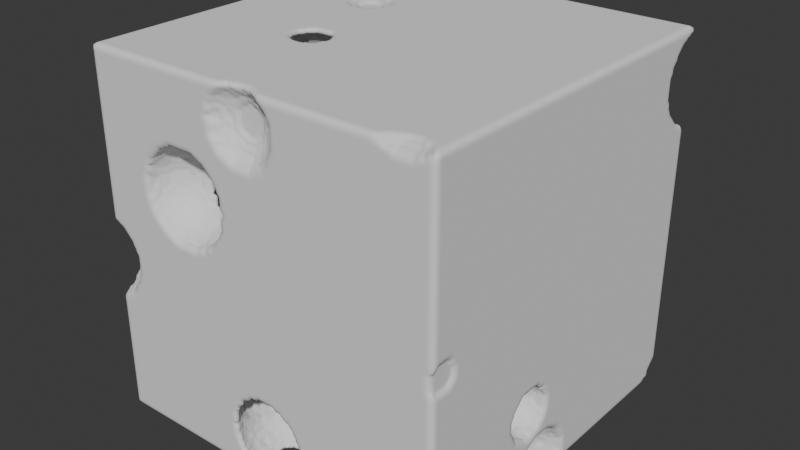 # Source: img-20240827215030518.blend  (saved by Blender 4.2.66; exported with 4.5.12 LTS)
import bpy
from mathutils import Matrix  # noqa: F401  (used for matrix-valued properties, if any)

bpy.ops.wm.read_factory_settings(use_empty=True)
scene = bpy.context.scene
scene.name = 'Scene'

# ---- collections
col_collection = bpy.data.collections.new('Collection'); scene.collection.children.link(col_collection)
col_export = bpy.data.collections.new('Export'); scene.collection.children.link(col_export)

# ---- node groups
ng_002 = bpy.data.node_groups.new('几何节点.002', 'GeometryNodeTree')
_s = ng_002.interface.new_socket(name='几何数据', in_out='OUTPUT', socket_type='NodeSocketGeometry')
_s = ng_002.interface.new_socket(name='几何数据', in_out='INPUT', socket_type='NodeSocketGeometry')
ng_002.is_modifier = True
_N = ng_002.nodes; _L = ng_002.links
n0 = _N.new('NodeGroupOutput'); n0.name = '组输出'; n0.location = (720, 40)
n1 = _N.new('GeometryNodeVolumeCube'); n1.name = '体积立方体'; n1.location = (20, 40)
n1.inputs[4].default_value = 128
n1.inputs[5].default_value = 128
n1.inputs[6].default_value = 128
n2 = _N.new('ShaderNodeTexVoronoi'); n2.name = '沃罗诺伊纹理'; n2.location = (-360, 20)
n2.voronoi_dimensions = '4D'
n2.inputs[1].default_value = 2.0
n2.inputs[2].default_value = 1.5
n3 = _N.new('ShaderNodeMath'); n3.name = '运算'; n3.location = (-180, 20)
n3.operation = 'GREATER_THAN'
n3.inputs[1].default_value = 0.4
n4 = _N.new('GeometryNodeVolumeToMesh'); n4.name = '体积 转 网格'; n4.location = (320, 20)
n5 = _N.new('GeometryNodeSetShadeSmooth'); n5.name = '设置着色平滑'; n5.location = (540, 60)
_L.new(n5.outputs[0], n0.inputs[0])
_L.new(n2.outputs[0], n3.inputs[0])
_L.new(n3.outputs[0], n1.inputs[0])
_L.new(n1.outputs[0], n4.inputs[0])
_L.new(n4.outputs[0], n5.inputs[0])
n0.is_active_output = True

# ---- world
world_world = bpy.data.worlds.new('World'); scene.world = world_world
world_world.use_nodes = True; world_world.node_tree.nodes.clear()
_N = world_world.node_tree.nodes; _L = world_world.node_tree.links
n0 = _N.new('ShaderNodeOutputWorld'); n0.name = 'World Output'; n0.location = (300, 300)
n1 = _N.new('ShaderNodeBackground'); n1.name = 'Background'; n1.location = (10, 300)
n1.inputs[0].default_value = (0.05088, 0.05088, 0.05088, 1.0)
_L.new(n1.outputs[0], n0.inputs[0])
n0.is_active_output = True
world_world.color = (0.05088, 0.05088, 0.05088)
world_world.sun_shadow_jitter_overblur = 0.0

# ---- meshes
me_x = bpy.data.meshes.new('平面')
me_x.from_pydata([(-1.0, -1.0, 0.0), (1.0, -1.0, 0.0), (-1.0, 1.0, 0.0), (1.0, 1.0, 0.0)], [], [(0, 1, 3, 2)])
_uv = me_x.uv_layers.new(name='UV 贴图')
_uv.uv.foreach_set('vector', [0.0, 0.0, 1.0, 0.0, 1.0, 1.0, 0.0, 1.0])
me_x.update()

# ---- objects
ob_x = bpy.data.objects.new('平面', me_x)

# ---- transforms, parenting, visibility, modifiers, constraints
ob_x.location = (0.0, 0.0, 0.0)
_m = ob_x.modifiers.new('几何节点', 'NODES')
_m.node_group = ng_002

# ---- collection membership
col_collection.objects.link(ob_x)

# ---- scene / render settings (as saved in the file)
scene.frame_start = 1; scene.frame_end = 250; scene.frame_set(1)
scene.render.engine = 'BLENDER_EEVEE_NEXT'
bpy.context.view_layer.update()

# ---- added for rendering (the .blend has no active camera and no usable light): camera, sun
cam_auto = bpy.data.cameras.new('AutoCamera')
cam_auto.lens = 50.0
cam_auto.sensor_width = 36.0
cam_auto.clip_end = 1000.0
ob_auto_camera = bpy.data.objects.new('AutoCamera', cam_auto)
scene.collection.objects.link(ob_auto_camera)
ob_auto_camera.location = (3.2505, -3.9006, 2.6004)
ob_auto_camera.rotation_euler = (1.09748, -7.21219e-08, 0.694738)
scene.camera = ob_auto_camera
light_auto_sun = bpy.data.lights.new('AutoSun', 'SUN')
light_auto_sun.energy = 3.0
light_auto_sun.angle = 0.0523599
ob_auto_sun = bpy.data.objects.new('AutoSun', light_auto_sun)
scene.collection.objects.link(ob_auto_sun)
ob_auto_sun.rotation_euler = (0.872665, 0.174533, 0.523599)
bpy.context.view_layer.update()
